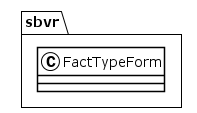

The diagram above was rendered by PlantUML. Its source (embedded in the PNG):
@startuml
!theme plain
package sbvr {
class FactTypeForm {
}
}
@enduml